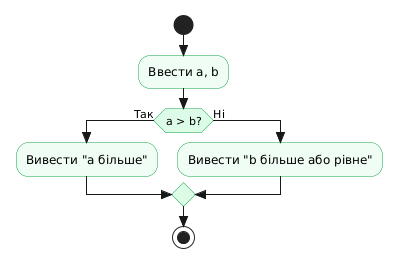

The diagram above was rendered by PlantUML. Its source (embedded in the PNG):
@startuml
skinparam style strictuml
skinparam activity {
  BackgroundColor #F0FDF4
  BorderColor #16A34A
  DiamondBackgroundColor #DCFCE7
  DiamondBorderColor #16A34A
}
start
:Ввести a, b;
if (a > b?) then (Так)
  :Вивести "a більше";
else (Ні)
  :Вивести "b більше або рівне";
endif
stop
@enduml